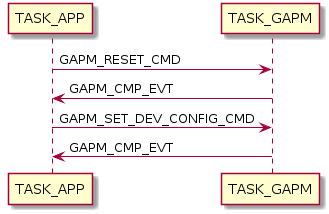

The diagram above was rendered by PlantUML. Its source (embedded in the PNG):
@startuml inline_umlgraph_1.png
TASK_APP -> TASK_GAPM: GAPM_RESET_CMD
TASK_GAPM -> TASK_APP: GAPM_CMP_EVT
TASK_APP -> TASK_GAPM: GAPM_SET_DEV_CONFIG_CMD
TASK_GAPM -> TASK_APP: GAPM_CMP_EVT
@enduml